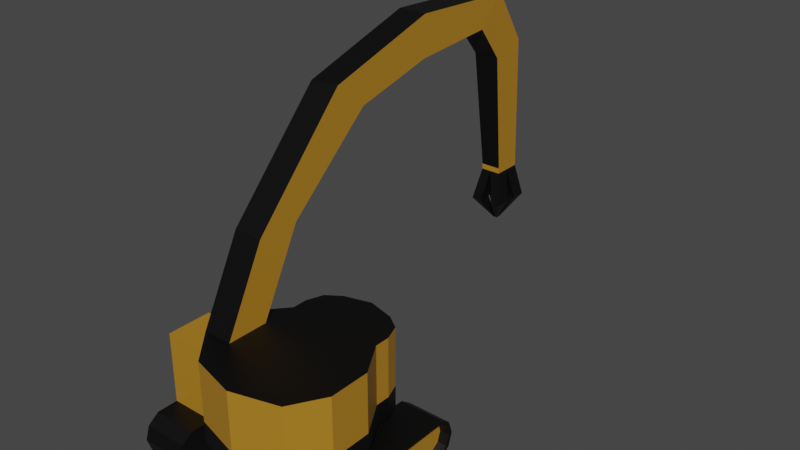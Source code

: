 # Source: catr_325c_digger.blend  (saved by Blender 2.92.15; exported with 4.5.12 LTS)
import bpy
from mathutils import Matrix  # noqa: F401  (used for matrix-valued properties, if any)

bpy.ops.wm.read_factory_settings(use_empty=True)
scene = bpy.context.scene
scene.name = 'Scene'

# ---- collections
col_collection = bpy.data.collections.new('Collection'); scene.collection.children.link(col_collection)

# ---- materials (node trees are filled in below, after node groups)
mat_digger_yellow = bpy.data.materials.new('Digger Yellow')
mat_digger_yellow.use_transparent_shadow = False
mat_digger_black = bpy.data.materials.new('Digger Black')
mat_digger_black.use_transparent_shadow = False
mat_digger_grey = bpy.data.materials.new('Digger Grey')
mat_digger_grey.use_transparent_shadow = False

# ---- material node trees
mat_digger_yellow.use_nodes = True; mat_digger_yellow.node_tree.nodes.clear()
_N = mat_digger_yellow.node_tree.nodes; _L = mat_digger_yellow.node_tree.links
n0 = _N.new('ShaderNodeBsdfPrincipled'); n0.name = 'Principled BSDF'; n0.location = (10, 300)
n0.distribution = 'GGX'
n0.subsurface_method = 'BURLEY'
n0.inputs[0].default_value = (0.4292, 0.2072, 0.01597, 1.0)
n0.inputs[3].default_value = 1.45
n0.inputs[27].default_value = (0.0, 0.0, 0.0, 1.0)
n0.inputs[28].default_value = 1.0
n1 = _N.new('ShaderNodeOutputMaterial'); n1.name = 'Material Output'; n1.location = (300, 300)
_L.new(n0.outputs[0], n1.inputs[0])
n1.is_active_output = True
mat_digger_black.use_nodes = True; mat_digger_black.node_tree.nodes.clear()
_N = mat_digger_black.node_tree.nodes; _L = mat_digger_black.node_tree.links
n0 = _N.new('ShaderNodeBsdfPrincipled'); n0.name = 'Principled BSDF'; n0.location = (10, 300)
n0.distribution = 'GGX'
n0.subsurface_method = 'BURLEY'
n0.inputs[0].default_value = (0.0, 0.0, 0.0, 1.0)
n0.inputs[3].default_value = 1.45
n0.inputs[27].default_value = (0.0, 0.0, 0.0, 1.0)
n0.inputs[28].default_value = 1.0
n1 = _N.new('ShaderNodeOutputMaterial'); n1.name = 'Material Output'; n1.location = (300, 300)
_L.new(n0.outputs[0], n1.inputs[0])
n1.is_active_output = True
mat_digger_grey.use_nodes = True; mat_digger_grey.node_tree.nodes.clear()
_N = mat_digger_grey.node_tree.nodes; _L = mat_digger_grey.node_tree.links
n0 = _N.new('ShaderNodeBsdfPrincipled'); n0.name = 'Principled BSDF'; n0.location = (10, 300)
n0.distribution = 'GGX'
n0.subsurface_method = 'BURLEY'
n0.inputs[0].default_value = (0.2269, 0.2466, 0.2883, 1.0)
n0.inputs[3].default_value = 1.45
n0.inputs[27].default_value = (0.0, 0.0, 0.0, 1.0)
n0.inputs[28].default_value = 1.0
n1 = _N.new('ShaderNodeOutputMaterial'); n1.name = 'Material Output'; n1.location = (300, 300)
_L.new(n0.outputs[0], n1.inputs[0])
n1.is_active_output = True

# ---- world
world_world = bpy.data.worlds.new('World'); scene.world = world_world
world_world.use_nodes = True; world_world.node_tree.nodes.clear()
_N = world_world.node_tree.nodes; _L = world_world.node_tree.links
n0 = _N.new('ShaderNodeOutputWorld'); n0.name = 'World Output'; n0.location = (300, 300)
n1 = _N.new('ShaderNodeBackground'); n1.name = 'Background'; n1.location = (10, 300)
n1.inputs[0].default_value = (0.05088, 0.05088, 0.05088, 1.0)
_L.new(n1.outputs[0], n0.inputs[0])
n0.is_active_output = True
world_world.color = (0.05088, 0.05088, 0.05088)
world_world.use_sun_shadow = False
world_world.sun_shadow_jitter_overblur = 0.0

# ---- meshes
me_cylinder_002 = bpy.data.meshes.new('Cylinder.002')
me_cylinder_002.from_pydata([(-0.5126, 4.285, -3.439), (-0.5126, 3.795, -1.932), (-1.345, 4.285, -3.439), (-0.5126, 3.795, -4.855), (-0.5126, 2.513, -5.878), (-1.345, 3.795, -4.855), (-1.345, 2.513, -5.878), (-1.345, 4.13, -4.577), (-1.345, 2.641, -5.878), (-1.345, 4.699, -2.472), (-2.298, 4.13, -4.577), (-4.95, 4.13, -4.577), (-2.298, 2.641, -5.878), (-2.298, 4.699, -2.472), (-4.95, 4.699, -2.472), (-2.298, 4.13, -0.3672), (-2.298, 2.641, 0.5162), (-4.95, 4.13, -0.3672), (-1.345, 4.13, -0.3672), (-1.345, 3.795, -1.932), (-1.345, 2.641, 0.5162), (-1.345, 0.8002, 0.5162), (-1.345, 2.513, -1.0), (-0.5126, 2.513, -1.0), (-1.345, 0.928, -1.0), (-0.5126, 0.928, -1.0), (-1.345, -0.3542, -1.932), (-0.5126, -0.3542, -1.932), (-1.345, -0.844, -3.439), (-1.345, -0.6889, -0.3672), (-1.345, -1.258, -2.472), (-2.298, -0.6889, -0.3672), (-2.298, 0.8002, 0.5162), (-2.298, -1.258, -2.472), (-4.95, -0.6889, -0.3672), (-4.95, 0.8002, 0.5162), (-4.95, -1.258, -2.472), (-4.95, -0.6889, -4.577), (-4.95, 0.8002, -5.878), (-2.298, -0.6889, -4.577), (-2.298, 0.8002, -5.878), (-1.345, -0.6889, -4.577), (-1.345, 0.8002, -5.878), (-1.345, -0.3542, -4.823), (-0.5126, -0.3542, -4.823), (-1.345, 0.928, -5.878), (-0.5126, 0.928, -5.878), (-0.5126, -0.844, -3.439), (-4.95, 2.641, -5.878), (-4.11, 0.8002, -5.878), (-4.11, 2.641, -5.878), (-4.95, 2.641, 0.5162), (-4.11, 0.8002, -5.878), (-4.11, 0.6408, -5.878), (-1.951, 0.8002, -5.878), (-1.951, 0.6408, -5.878), (-1.951, 0.6408, -7.878), (-1.951, 2.641, -5.878), (-1.451, 0.6408, -5.878), (-0.9511, 0.6408, -5.878), (-1.451, 2.641, -5.878), (-1.451, 0.6408, -7.878), (-0.9511, 0.6408, -7.878), (-1.451, 2.641, -7.878), (-0.9511, 2.641, -7.878), (-1.951, 2.641, -7.878), (-1.451, 3.4, -7.878), (-0.9511, 3.4, -7.878), (-1.451, 3.4, -5.878), (-0.9511, 3.4, -5.878), (-0.9511, 2.641, -5.878), (-4.11, 2.641, -7.878), (-4.11, 0.6408, -7.878), (-4.11, 2.641, -5.878), (0.0, 7.044, -1.0), (3.499e-08, 6.826, 0.5901), (0.5878, 6.853, -1.0), (0.4597, 6.676, 0.5901), (0.9511, 6.353, -1.0), (0.7438, 6.285, 0.5901), (0.9511, -0.309, -1.0), (0.7438, -0.2417, 0.5901), (0.5878, -0.809, -1.0), (0.4597, -0.6327, 0.5901), (-8.742e-08, -1.0, -1.0), (-5.177e-08, -0.782, 0.5901), (-0.5878, -0.809, -1.0), (-0.4597, -0.6327, 0.5901), (-0.9511, -0.309, -1.0), (-0.7438, -0.2417, 0.5901), (-0.9511, 6.353, -1.0), (-0.7438, 6.285, 0.5901), (-0.5878, 6.853, -1.0), (-0.4597, 6.676, 0.5901), (0.5878, 6.853, 1.0), (0.0, 7.044, 1.0), (0.9511, 6.353, 1.0), (0.9511, -0.309, 1.0), (0.5878, -0.809, 1.0), (-8.742e-08, -1.0, 1.0), (-0.5878, -0.809, 1.0), (-0.9511, -0.309, 1.0), (-0.9511, 6.353, 1.0), (-0.5878, 6.853, 1.0), (0.4846, 6.711, 1.0), (1.376e-08, 6.868, 1.0), (0.7841, 6.298, 1.0), (0.7841, -0.2548, 1.0), (0.4846, -0.667, 1.0), (-7.367e-08, -0.8244, 1.0), (-0.4846, -0.667, 1.0), (-0.7841, -0.2548, 1.0), (-0.7841, 6.298, 1.0), (-0.4846, 6.711, 1.0), (-2.519e-08, -1.0, -5.878), (0.5878, -0.809, -5.878), (1.497e-07, -1.0, -7.878), (-0.5878, -0.809, -5.878), (-0.9511, -0.309, -5.878), (-0.5878, -0.809, -7.878), (-0.9511, -0.309, -7.878), (-0.4846, -0.667, -7.878), (-0.7841, -0.2548, -7.878), (1.634e-07, -0.8244, -7.878), (-0.4597, -0.6327, -7.468), (-0.7438, -0.2417, -7.468), (1.488e-07, -0.782, -7.468), (0.4597, -0.6327, -7.468), (0.7438, -0.2417, -7.468), (0.4846, -0.667, -7.878), (0.7841, -0.2548, -7.878), (0.5878, -0.809, -7.878), (0.9511, -0.309, -7.878), (0.9511, -0.309, -5.878), (0.9511, 6.353, -7.878), (0.9511, 6.353, -5.878), (0.5878, 6.853, -7.878), (0.7841, 6.298, -7.878), (0.4846, 6.711, -7.878), (0.7438, 6.285, -7.468), (0.4597, 6.676, -7.468), (6.205e-08, 6.826, -7.468), (-0.4597, 6.676, -7.468), (7.598e-08, 6.868, -7.878), (-0.4846, 6.711, -7.878), (6.223e-08, 7.044, -7.878), (-1.126e-07, 7.044, -5.878), (-0.5878, 6.853, -7.878), (-0.5878, 6.853, -5.878), (-0.9511, 6.353, -7.878), (-0.9511, 6.353, -5.878), (-0.7841, 6.298, -7.878), (-0.7438, 6.285, -7.468), (0.5878, 6.853, -5.878), (-4.95, 0.8002, -5.878), (-4.95, 2.641, -5.878), (-8.512, 2.638, -5.878), (-4.95, 0.8002, -4.577), (-4.95, 2.641, -4.577), (-8.512, 2.638, -4.577), (-8.512, 4.478, -4.577), (-13.19, 6.951, -4.577), (-11.98, 8.342, -4.577), (-13.13, 6.903, -5.878), (-14.75, 12.1, -4.577), (-12.91, 12.07, -4.577), (-14.75, 12.1, -5.878), (-14.48, 17.3, -4.577), (-13.18, 16.0, -4.577), (-14.48, 17.3, -5.878), (-12.05, 18.9, -4.632), (-11.56, 17.29, -4.632), (-12.05, 18.9, -5.823), (-6.013, 19.31, -4.758), (-5.965, 17.98, -4.758), (-6.013, 19.31, -5.697), (-5.965, 17.98, -5.697), (-11.56, 17.29, -5.823), (-13.18, 16.0, -5.878), (-12.91, 12.07, -5.878), (-12.04, 8.39, -5.878), (-8.512, 4.478, -5.878), (-5.71, 17.98, -5.697), (-5.71, 18.64, -5.697), (-5.965, 17.98, -5.697), (-5.71, 17.98, -5.228), (-4.204, 17.68, -5.997), (-4.204, 18.34, -5.997), (-4.204, 17.68, -5.528), (-3.057, 18.54, -5.312), (-3.057, 18.61, -5.312), (-3.057, 18.54, -5.26), (-3.057, 18.61, -5.26), (-4.204, 18.34, -5.528), (-4.721, 18.64, -5.228), (-5.71, 19.31, -5.228), (-5.71, 18.64, -4.758), (-4.204, 18.94, -5.528), (-4.204, 18.94, -4.928), (-4.204, 18.34, -4.928), (-4.204, 17.68, -4.928), (-4.204, 18.34, -4.458), (-3.057, 18.61, -5.195), (-3.057, 18.54, -5.195), (-3.057, 18.61, -5.144), (-3.057, 18.54, -5.144), (-4.204, 17.68, -4.458), (-5.71, 17.98, -4.758), (-5.965, 17.98, -4.758), (-5.989, 18.64, -4.758), (-5.965, 17.98, -5.228), (-5.989, 18.64, -5.228), (-6.013, 19.31, -5.228), (-5.989, 18.64, -5.697), (-6.013, 19.31, -5.697), (-5.71, 19.31, -5.697), (-4.204, 19.61, -5.997), (-4.204, 19.61, -5.528), (-4.204, 18.94, -5.997), (-3.057, 18.75, -5.312), (-3.057, 18.75, -5.26), (-3.057, 18.68, -5.312), (-3.057, 18.68, -5.26), (-6.013, 19.31, -4.758), (-5.71, 19.31, -4.758), (-4.204, 19.61, -4.458), (-4.204, 18.94, -4.458), (-4.204, 19.61, -4.928), (-3.057, 18.75, -5.144), (-3.057, 18.68, -5.144), (-3.057, 18.75, -5.195), (-3.057, 18.68, -5.195), (-1.345, 6.311, -2.472), (-2.298, 6.311, -2.472), (-4.95, 6.311, -2.472), (-1.345, 4.812, -4.577), (-1.345, 5.985, -3.678), (-1.345, 5.541, -4.314), (-2.298, 4.812, -4.577), (-2.298, 5.985, -3.678), (-2.298, 5.541, -4.314), (-4.95, 5.985, -3.678), (-4.95, 4.812, -4.577), (-4.95, 5.541, -4.314), (-2.298, 4.812, -0.3672), (-2.298, 5.985, -1.266), (-2.298, 5.541, -0.6304), (-4.95, 4.812, -0.3672), (-4.95, 5.985, -1.266), (-4.95, 5.541, -0.6304), (-1.345, 5.985, -1.266), (-1.345, 4.812, -0.3672), (-1.345, 5.541, -0.6304)], [], [(0, 1, 23, 25, 27, 47, 44, 46, 4, 3), (0, 2, 19, 1), (3, 5, 2, 0), (4, 6, 5, 3), (5, 6, 8, 7), (2, 5, 7, 9), (7, 8, 12, 10), (234, 248, 245, 233), (11, 10, 12, 50, 48), (10, 11, 242, 238), (15, 13, 10, 12, 40, 39, 33, 31, 32, 16), (18, 9, 232, 250, 252, 251), (18, 15, 16, 20), (17, 51, 16, 15), (22, 19, 18, 20), (19, 2, 9, 18), (20, 16, 32, 21), (24, 22, 20, 21), (1, 19, 22, 23), (23, 22, 24, 25), (25, 24, 26, 27), (26, 24, 21, 29), (27, 26, 28, 47), (28, 26, 29, 30), (32, 31, 29, 21), (30, 29, 31, 33), (35, 34, 31, 32), (34, 36, 33, 31), (17, 14, 11, 48, 38, 37, 36, 34, 35, 51), (36, 37, 39, 33), (37, 38, 40, 39), (30, 33, 39, 41), (42, 41, 39, 40), (43, 28, 30, 41), (45, 43, 41, 42), (47, 28, 43, 44), (44, 43, 45, 46), (46, 45, 6, 4), (6, 45, 42, 8), (50, 49, 38, 48), (51, 35, 32, 16), (52, 53, 55, 54), (56, 55, 57, 65), (60, 57, 55, 58), (70, 60, 58, 59), (55, 53, 72, 56, 61, 62, 59, 58), (64, 63, 66, 67), (63, 65, 57, 60), (63, 60, 68, 66), (67, 66, 68, 69), (60, 70, 69, 68), (70, 64, 67, 69), (64, 70, 59, 62), (56, 72, 71, 65), (73, 71, 72, 53), (12, 57, 54, 40), (74, 95, 94, 76), (76, 94, 96, 78), (78, 96, 97, 80), (80, 97, 98, 82), (82, 98, 99, 84), (84, 99, 100, 86), (86, 100, 101, 88), (88, 101, 102, 90), (77, 75, 93, 91, 89, 87, 85, 83, 81, 79), (90, 102, 103, 92), (92, 103, 95, 74), (74, 76, 78, 80, 82, 84, 86, 88, 90, 92), (105, 104, 94, 95), (104, 106, 96, 94), (106, 107, 97, 96), (107, 108, 98, 97), (108, 109, 99, 98), (109, 110, 100, 99), (110, 111, 101, 100), (111, 112, 102, 101), (112, 113, 103, 102), (113, 105, 95, 103), (75, 77, 104, 105), (77, 79, 106, 104), (79, 81, 107, 106), (81, 83, 108, 107), (83, 85, 109, 108), (85, 87, 110, 109), (87, 89, 111, 110), (89, 91, 112, 111), (91, 93, 113, 112), (93, 75, 105, 113), (114, 115, 133, 135, 153, 146, 148, 150, 118, 117), (114, 116, 131, 115), (117, 119, 116, 114), (118, 120, 119, 117), (122, 121, 119, 120), (121, 123, 116, 119), (125, 124, 121, 122), (124, 126, 123, 121), (127, 126, 124, 125, 152, 142, 141, 140, 139, 128), (126, 127, 129, 123), (127, 128, 130, 129), (123, 129, 131, 116), (129, 130, 132, 131), (115, 131, 132, 133), (133, 132, 134, 135), (130, 137, 134, 132), (135, 134, 136, 153), (137, 138, 136, 134), (128, 139, 137, 130), (139, 140, 138, 137), (140, 141, 143, 138), (141, 142, 144, 143), (138, 143, 145, 136), (143, 144, 147, 145), (153, 136, 145, 146), (146, 145, 147, 148), (148, 147, 149, 150), (144, 151, 149, 147), (150, 149, 120, 118), (151, 122, 120, 149), (142, 152, 151, 144), (152, 125, 122, 151), (154, 156, 181, 155), (155, 158, 157, 154), (157, 159, 156, 154), (158, 160, 159, 157), (159, 160, 162, 161), (156, 159, 161, 163), (161, 162, 165, 164), (163, 161, 164, 166), (164, 165, 168, 167), (166, 164, 167, 169), (167, 168, 171, 170), (169, 167, 170, 172), (170, 171, 174, 173), (172, 170, 173, 175), (174, 176, 175, 173), (177, 172, 175, 176), (171, 177, 176, 174), (178, 169, 172, 177), (168, 178, 177, 171), (179, 166, 169, 178), (165, 179, 178, 168), (180, 163, 166, 179), (162, 180, 179, 165), (181, 156, 163, 180), (160, 181, 180, 162), (155, 181, 160, 158), (182, 183, 187, 186), (61, 56, 65, 63, 64, 62), (182, 184, 213, 214, 215, 183), (185, 182, 186, 188), (186, 187, 190, 189), (188, 186, 189, 191), (190, 192, 191, 189), (193, 188, 191, 192), (187, 193, 192, 190), (194, 185, 188, 193), (183, 194, 193, 187), (185, 194, 199, 200), (194, 195, 227, 198), (195, 194, 197, 217), (194, 183, 218, 197), (194, 196, 201, 199), (196, 194, 198, 226), (200, 199, 202, 203), (199, 201, 204, 202), (202, 204, 205, 203), (201, 206, 205, 204), (206, 200, 203, 205), (207, 185, 200, 206), (196, 207, 206, 201), (210, 184, 182, 185, 207, 208), (209, 211, 210, 208), (211, 213, 184, 210), (212, 214, 213, 211), (223, 212, 211, 209), (209, 208, 207, 196, 224, 223), (215, 195, 217, 216), (183, 215, 216, 218), (216, 217, 220, 219), (218, 216, 219, 221), (219, 220, 222, 221), (197, 218, 221, 222), (217, 197, 222, 220), (224, 196, 226, 225), (195, 224, 225, 227), (225, 226, 229, 228), (227, 225, 228, 230), (230, 228, 229, 231), (198, 227, 230, 231), (226, 198, 231, 229), (215, 214, 212, 223, 224, 195), (7, 10, 238, 235), (11, 14, 234, 241, 243, 242), (17, 15, 244, 247), (15, 18, 251, 244), (232, 233, 245, 250), (241, 234, 233, 239), (233, 232, 236, 239), (14, 17, 247, 249, 248, 234), (235, 238, 240, 237), (237, 240, 239, 236), (241, 239, 240, 243), (243, 240, 238, 242), (247, 244, 246, 249), (249, 246, 245, 248), (250, 245, 246, 252), (252, 246, 244, 251), (9, 7, 235, 237, 236, 232)])
me_cylinder_002.polygons.foreach_set('material_index', [0, 1, 1, 1, 0, 0, 1, 2, 0, 0, 1, 0, 1, 0, 0, 0, 1, 0, 1, 1, 1, 0, 1, 0, 1, 1, 0, 0, 1, 0, 0, 1, 1, 0, 0, 1, 1, 1, 0, 0, 0, 0, 1, 0, 0, 0, 0, 0, 1, 0, 0, 0, 0, 0, 0, 0, 1, 1, 1, 1, 1, 1, 1, 1, 0, 1, 1, 1, 1, 1, 1, 1, 1, 1, 1, 1, 1, 1, 1, 1, 1, 1, 1, 1, 1, 1, 1, 1, 1, 1, 1, 1, 1, 1, 1, 1, 0, 1, 1, 1, 1, 1, 1, 1, 1, 1, 1, 1, 1, 1, 1, 1, 1, 1, 1, 1, 1, 1, 1, 1, 0, 0, 1, 0, 0, 1, 0, 1, 0, 1, 0, 1, 0, 1, 0, 0, 1, 0, 1, 0, 1, 0, 1, 0, 1, 1, 1, 0, 0, 1, 1, 1, 1, 1, 1, 1, 1, 1, 1, 1, 1, 1, 1, 1, 1, 1, 1, 1, 1, 1, 0, 0, 0, 0, 0, 0, 1, 1, 1, 1, 1, 1, 1, 1, 1, 1, 1, 1, 1, 1, 0, 1, 1, 0, 1, 1, 2, 1, 1, 1, 1, 2, 0, 0, 2, 1, 1, 0])
_uv = me_cylinder_002.uv_layers.new(name='UVMap')
_uv.uv.foreach_set('vector', [0.75, 0.49, 0.8911, 0.4442, 0.9783, 0.3242, 0.9783, 0.1758, 0.8911, 0.05584, 0.75, 0.01, 0.6089, 0.05584, 0.5217, 0.1758, 0.5217, 0.3242, 0.6089, 0.4442, 1.0, 0.5, 1.0, 1.0, 0.9, 1.0, 0.9, 0.5, 0.1, 0.5, 0.1, 1.0, -7.451e-08, 1.0, -7.451e-08, 0.5, 0.2, 0.5, 0.2, 1.0, 0.1, 1.0, 0.1, 0.5, 0.1, 1.0, 0.2, 1.0, 0.2, 1.0, 0.1, 1.0, -7.451e-08, 1.0, 0.1, 1.0, 0.1, 1.0, -7.451e-08, 1.0, 0.1, 1.0, 0.2, 1.0, 0.02175, 0.3242, 0.1089, 0.4442, 0.25, 0.49, 0.3308, 0.4637, 0.3308, 0.4637, 0.25, 0.49, 0.1089, 0.4442, 0.1089, 0.4442, 0.02175, 0.3242, 0.0, 0.0, 0.0, 0.0, 0.1089, 0.4442, 0.1089, 0.4442, 0.1089, 0.4442, 0.1089, 0.4442, 0.3911, 0.4442, 0.25, 0.49, 0.1089, 0.4442, 0.02175, 0.3242, 0.02175, 0.1758, 0.1089, 0.05584, 0.25, 0.01, 0.3911, 0.05584, 0.4783, 0.1758, 0.4783, 0.3242, 0.9, 1.0, 1.0, 1.0, 1.0, 1.0, 0.9427, 1.0, 0.9042, 1.0, 0.9, 1.0, 0.9, 1.0, 0.3911, 0.4442, 0.4783, 0.3242, 0.8, 1.0, 0.3911, 0.4442, 0.4783, 0.3242, 0.4783, 0.3242, 0.3911, 0.4442, 0.8, 1.0, 0.9, 1.0, 0.9, 1.0, 0.8, 1.0, 0.9, 1.0, 1.0, 1.0, 1.0, 1.0, 0.9, 1.0, 0.8, 1.0, 0.4783, 0.3242, 0.4783, 0.1758, 0.7, 1.0, 0.7, 1.0, 0.8, 1.0, 0.8, 1.0, 0.7, 1.0, 0.9, 0.5, 0.9, 1.0, 0.8, 1.0, 0.8, 0.5, 0.8, 0.5, 0.8, 1.0, 0.7, 1.0, 0.7, 0.5, 0.7, 0.5, 0.7, 1.0, 0.6, 1.0, 0.6, 0.5, 0.6, 1.0, 0.7, 1.0, 0.7, 1.0, 0.6, 1.0, 0.6, 0.5, 0.6, 1.0, 0.5, 1.0, 0.5, 0.5, 0.5, 1.0, 0.6, 1.0, 0.6, 1.0, 0.5, 1.0, 0.4783, 0.1758, 0.3911, 0.05584, 0.6, 1.0, 0.7, 1.0, 0.5, 1.0, 0.6, 1.0, 0.3911, 0.05584, 0.25, 0.01, 0.4783, 0.1758, 0.3911, 0.05584, 0.3911, 0.05584, 0.4783, 0.1758, 0.3911, 0.05584, 0.25, 0.01, 0.25, 0.01, 0.3911, 0.05584, 0.3911, 0.4442, 0.25, 0.49, 0.1089, 0.4442, 0.02175, 0.3242, 0.02175, 0.1758, 0.1089, 0.05584, 0.25, 0.01, 0.3911, 0.05584, 0.4783, 0.1758, 0.4783, 0.3242, 0.25, 0.01, 0.1089, 0.05584, 0.1089, 0.05584, 0.25, 0.01, 0.1089, 0.05584, 0.02175, 0.1758, 0.02175, 0.1758, 0.1089, 0.05584, 0.5, 1.0, 0.25, 0.01, 0.1089, 0.05584, 0.4, 1.0, 0.3, 1.0, 0.4, 1.0, 0.1089, 0.05584, 0.02175, 0.1758, 0.4, 1.0, 0.5, 1.0, 0.5, 1.0, 0.4, 1.0, 0.3, 1.0, 0.4, 1.0, 0.4, 1.0, 0.3, 1.0, 0.5, 0.5, 0.5, 1.0, 0.4, 1.0, 0.4, 0.5, 0.4, 0.5, 0.4, 1.0, 0.3, 1.0, 0.3, 0.5, 0.3, 0.5, 0.3, 1.0, 0.2, 1.0, 0.2, 0.5, 0.2, 1.0, 0.3, 1.0, 0.3, 1.0, 0.2, 1.0, 0.0, 0.0, 0.0, 0.0, 0.0, 0.0, 0.0, 0.0, 0.4783, 0.3242, 0.4783, 0.1758, 0.4783, 0.1758, 0.4783, 0.3242, 0.0, 0.0, 0.625, 0.75, 0.5, 0.75, 0.0, 0.0, 0.0, 0.0, 0.0, 0.0, 0.0, 0.0, 0.0, 0.0, 0.4375, 0.5, 0.5, 0.5, 0.5, 0.75, 0.4375, 0.75, 0.375, 0.5, 0.4375, 0.5, 0.4375, 0.75, 0.375, 0.75, 0.5, 0.75, 0.625, 0.75, 0.625, 1.0, 0.5, 1.0, 0.4375, 1.0, 0.375, 1.0, 0.375, 0.75, 0.4375, 0.75, 0.375, 0.25, 0.4375, 0.25, 0.4375, 0.25, 0.375, 0.25, 0.4375, 0.25, 0.5, 0.25, 0.5, 0.5, 0.4375, 0.5, 0.4375, 0.25, 0.4375, 0.5, 0.4375, 0.5, 0.4375, 0.25, 0.375, 0.25, 0.4375, 0.25, 0.4375, 0.5, 0.375, 0.5, 0.4375, 0.5, 0.375, 0.5, 0.375, 0.5, 0.4375, 0.5, 0.375, 0.5, 0.125, 0.5, 0.125, 0.5, 0.375, 0.5, 0.125, 0.5, 0.375, 0.5, 0.375, 0.75, 0.125, 0.75, 0.5, 0.0, 0.625, 0.0, 0.625, 0.25, 0.5, 0.25, 0.625, 0.5, 0.875, 0.5, 0.875, 0.75, 0.625, 0.75, 0.02175, 0.3242, 0.0, 0.0, 0.0, 0.0, 0.02175, 0.1758, 1.0, 0.5, 1.0, 1.0, 0.9, 1.0, 0.9, 0.5, 0.9, 0.5, 0.9, 1.0, 0.8, 1.0, 0.8, 0.5, 0.8, 0.5, 0.8, 1.0, 0.7, 1.0, 0.7, 0.5, 0.7, 0.5, 0.7, 1.0, 0.6, 1.0, 0.6, 0.5, 0.6, 0.5, 0.6, 1.0, 0.5, 1.0, 0.5, 0.5, 0.5, 0.5, 0.5, 1.0, 0.4, 1.0, 0.4, 0.5, 0.4, 0.5, 0.4, 1.0, 0.3, 1.0, 0.3, 0.5, 0.3, 0.5, 0.3, 1.0, 0.2, 1.0, 0.2, 0.5, 0.3603, 0.4217, 0.25, 0.4559, 0.1397, 0.4217, 0.0715, 0.345, 0.0715, 0.155, 0.1397, 0.07827, 0.25, 0.04406, 0.3603, 0.07827, 0.4285, 0.155, 0.4285, 0.345, 0.2, 0.5, 0.2, 1.0, 0.1, 1.0, 0.1, 0.5, 0.1, 0.5, 0.1, 1.0, -7.451e-08, 1.0, -7.451e-08, 0.5, 0.75, 0.49, 0.8911, 0.4442, 0.9783, 0.3242, 0.9783, 0.1758, 0.8911, 0.05584, 0.75, 0.01, 0.6089, 0.05584, 0.5217, 0.1758, 0.5217, 0.3242, 0.6089, 0.4442, 0.25, 0.4623, 0.3663, 0.4257, 0.3911, 0.4442, 0.25, 0.49, 0.3663, 0.4257, 0.4382, 0.3414, 0.4783, 0.3242, 0.3911, 0.4442, 0.4382, 0.3414, 0.4382, 0.1586, 0.4783, 0.1758, 0.4783, 0.3242, 0.4382, 0.1586, 0.3663, 0.07435, 0.3911, 0.05584, 0.4783, 0.1758, 0.3663, 0.07435, 0.25, 0.03767, 0.25, 0.01, 0.3911, 0.05584, 0.25, 0.03767, 0.1337, 0.07435, 0.1089, 0.05584, 0.25, 0.01, 0.1337, 0.07435, 0.06182, 0.1586, 0.02175, 0.1758, 0.1089, 0.05584, 0.06182, 0.1586, 0.06182, 0.3414, 0.02175, 0.3242, 0.02175, 0.1758, 0.06182, 0.3414, 0.1337, 0.4257, 0.1089, 0.4442, 0.02175, 0.3242, 0.1337, 0.4257, 0.25, 0.4623, 0.25, 0.49, 0.1089, 0.4442, 0.25, 0.4559, 0.3603, 0.4217, 0.3663, 0.4257, 0.25, 0.4623, 0.3603, 0.4217, 0.4285, 0.345, 0.4382, 0.3414, 0.3663, 0.4257, 0.4285, 0.345, 0.4285, 0.155, 0.4382, 0.1586, 0.4382, 0.3414, 0.4285, 0.155, 0.3603, 0.07827, 0.3663, 0.07435, 0.4382, 0.1586, 0.3603, 0.07827, 0.25, 0.04406, 0.25, 0.03767, 0.3663, 0.07435, 0.25, 0.04406, 0.1397, 0.07827, 0.1337, 0.07435, 0.25, 0.03767, 0.1397, 0.07827, 0.0715, 0.155, 0.06182, 0.1586, 0.1337, 0.07435, 0.0715, 0.155, 0.0715, 0.345, 0.06182, 0.3414, 0.06182, 0.1586, 0.0715, 0.345, 0.1397, 0.4217, 0.1337, 0.4257, 0.06182, 0.3414, 0.1397, 0.4217, 0.25, 0.4559, 0.25, 0.4623, 0.1337, 0.4257, 0.75, 0.49, 0.8911, 0.4442, 0.9783, 0.3242, 0.9783, 0.1758, 0.8911, 0.05584, 0.75, 0.01, 0.6089, 0.05584, 0.5217, 0.1758, 0.5217, 0.3242, 0.6089, 0.4442, 1.0, 0.5, 1.0, 1.0, 0.9, 1.0, 0.9, 0.5, 0.1, 0.5, 0.1, 1.0, -7.451e-08, 1.0, -7.451e-08, 0.5, 0.2, 0.5, 0.2, 1.0, 0.1, 1.0, 0.1, 0.5, 0.06182, 0.3414, 0.1337, 0.4257, 0.1089, 0.4442, 0.02175, 0.3242, 0.1337, 0.4257, 0.25, 0.4623, 0.25, 0.49, 0.1089, 0.4442, 0.0715, 0.345, 0.1397, 0.4217, 0.1337, 0.4257, 0.06182, 0.3414, 0.1397, 0.4217, 0.25, 0.4559, 0.25, 0.4623, 0.1337, 0.4257, 0.3603, 0.4217, 0.25, 0.4559, 0.1397, 0.4217, 0.0715, 0.345, 0.0715, 0.155, 0.1397, 0.07827, 0.25, 0.04406, 0.3603, 0.07827, 0.4285, 0.155, 0.4285, 0.345, 0.25, 0.4559, 0.3603, 0.4217, 0.3663, 0.4257, 0.25, 0.4623, 0.3603, 0.4217, 0.4285, 0.345, 0.4382, 0.3414, 0.3663, 0.4257, 0.25, 0.4623, 0.3663, 0.4257, 0.3911, 0.4442, 0.25, 0.49, 0.3663, 0.4257, 0.4382, 0.3414, 0.4783, 0.3242, 0.3911, 0.4442, 0.9, 0.5, 0.9, 1.0, 0.8, 1.0, 0.8, 0.5, 0.8, 0.5, 0.8, 1.0, 0.7, 1.0, 0.7, 0.5, 0.4382, 0.3414, 0.4382, 0.1586, 0.4783, 0.1758, 0.4783, 0.3242, 0.7, 0.5, 0.7, 1.0, 0.6, 1.0, 0.6, 0.5, 0.4382, 0.1586, 0.3663, 0.07435, 0.3911, 0.05584, 0.4783, 0.1758, 0.4285, 0.345, 0.4285, 0.155, 0.4382, 0.1586, 0.4382, 0.3414, 0.4285, 0.155, 0.3603, 0.07827, 0.3663, 0.07435, 0.4382, 0.1586, 0.3603, 0.07827, 0.25, 0.04406, 0.25, 0.03767, 0.3663, 0.07435, 0.25, 0.04406, 0.1397, 0.07827, 0.1337, 0.07435, 0.25, 0.03767, 0.3663, 0.07435, 0.25, 0.03767, 0.25, 0.01, 0.3911, 0.05584, 0.25, 0.03767, 0.1337, 0.07435, 0.1089, 0.05584, 0.25, 0.01, 0.6, 0.5, 0.6, 1.0, 0.5, 1.0, 0.5, 0.5, 0.5, 0.5, 0.5, 1.0, 0.4, 1.0, 0.4, 0.5, 0.4, 0.5, 0.4, 1.0, 0.3, 1.0, 0.3, 0.5, 0.1337, 0.07435, 0.06182, 0.1586, 0.02175, 0.1758, 0.1089, 0.05584, 0.3, 0.5, 0.3, 1.0, 0.2, 1.0, 0.2, 0.5, 0.06182, 0.1586, 0.06182, 0.3414, 0.02175, 0.3242, 0.02175, 0.1758, 0.1397, 0.07827, 0.0715, 0.155, 0.06182, 0.1586, 0.1337, 0.07435, 0.0715, 0.155, 0.0715, 0.345, 0.06182, 0.3414, 0.06182, 0.1586, 0.125, 0.5, 0.375, 0.5, 0.375, 0.75, 0.125, 0.75, 0.375, 0.5, 0.625, 0.5, 0.625, 0.75, 0.375, 0.75, 0.375, 0.75, 0.625, 0.75, 0.625, 1.0, 0.375, 1.0, 0.375, 0.25, 0.625, 0.25, 0.625, 0.5, 0.375, 0.5, 0.625, 0.5, 0.625, 0.25, 0.625, 0.25, 0.625, 0.5, 0.625, 1.0, 0.625, 0.75, 0.625, 0.75, 0.625, 1.0, 0.625, 0.5, 0.625, 0.25, 0.625, 0.25, 0.625, 0.5, 0.625, 1.0, 0.625, 0.75, 0.625, 0.75, 0.625, 1.0, 0.625, 0.5, 0.625, 0.25, 0.625, 0.25, 0.625, 0.5, 0.625, 1.0, 0.625, 0.75, 0.625, 0.75, 0.625, 1.0, 0.625, 0.5, 0.625, 0.25, 0.625, 0.25, 0.625, 0.5, 0.625, 1.0, 0.625, 0.75, 0.625, 0.75, 0.625, 1.0, 0.625, 0.5, 0.625, 0.25, 0.625, 0.25, 0.625, 0.5, 0.625, 1.0, 0.625, 0.75, 0.625, 0.75, 0.625, 1.0, 0.375, 0.0, 0.625, 0.0, 0.625, 0.25, 0.375, 0.25, 0.375, 0.75, 0.375, 0.5, 0.375, 0.5, 0.375, 0.75, 0.875, 0.75, 0.875, 0.5, 0.875, 0.5, 0.875, 0.75, 0.375, 0.75, 0.375, 0.5, 0.375, 0.5, 0.375, 0.75, 0.875, 0.75, 0.875, 0.5, 0.875, 0.5, 0.875, 0.75, 0.375, 0.75, 0.375, 0.5, 0.375, 0.5, 0.375, 0.75, 0.875, 0.75, 0.875, 0.5, 0.875, 0.5, 0.875, 0.75, 0.375, 0.75, 0.375, 0.5, 0.375, 0.5, 0.375, 0.75, 0.875, 0.75, 0.875, 0.5, 0.875, 0.5, 0.875, 0.75, 0.375, 0.75, 0.375, 0.5, 0.375, 0.5, 0.375, 0.75, 0.875, 0.75, 0.875, 0.5, 0.875, 0.5, 0.875, 0.75, 0.625, 0.5, 0.875, 0.5, 0.875, 0.75, 0.625, 0.75, 0.375, 0.0, 0.375, 0.125, 0.375, 0.125, 0.375, 0.0, 0.4375, 0.0, 0.5, 0.0, 0.5, 0.25, 0.4375, 0.25, 0.375, 0.25, 0.375, 0.0, 0.375, 0.0, 0.625, 0.0, 0.625, 0.125, 0.625, 0.25, 0.375, 0.25, 0.375, 0.125, 0.375, 0.875, 0.375, 1.0, 0.375, 1.0, 0.375, 0.875, 0.375, 0.0, 0.375, 0.125, 0.375, 0.125, 0.375, 0.0, 0.375, 0.875, 0.375, 1.0, 0.375, 1.0, 0.375, 0.875, 0.125, 0.625, 0.25, 0.625, 0.25, 0.75, 0.125, 0.75, 0.25, 0.625, 0.25, 0.75, 0.25, 0.75, 0.25, 0.625, 0.125, 0.625, 0.25, 0.625, 0.25, 0.625, 0.125, 0.625, 0.25, 0.625, 0.25, 0.75, 0.25, 0.75, 0.25, 0.625, 0.125, 0.625, 0.25, 0.625, 0.25, 0.625, 0.125, 0.625, 0.25, 0.75, 0.25, 0.625, 0.25, 0.625, 0.25, 0.75, 0.25, 0.625, 0.25, 0.5, 0.25, 0.5, 0.25, 0.625, 0.25, 0.5, 0.25, 0.625, 0.25, 0.625, 0.25, 0.5, 0.25, 0.625, 0.125, 0.625, 0.125, 0.625, 0.25, 0.625, 0.25, 0.625, 0.375, 0.625, 0.375, 0.625, 0.25, 0.625, 0.375, 0.625, 0.25, 0.625, 0.25, 0.625, 0.375, 0.625, 0.25, 0.75, 0.25, 0.625, 0.25, 0.625, 0.25, 0.75, 0.25, 0.625, 0.375, 0.625, 0.375, 0.625, 0.25, 0.625, 0.25, 0.625, 0.375, 0.625, 0.375, 0.75, 0.25, 0.75, 0.375, 0.625, 0.375, 0.75, 0.375, 0.75, 0.375, 0.625, 0.375, 0.75, 0.375, 0.875, 0.375, 0.875, 0.375, 0.75, 0.375, 0.75, 0.375, 0.875, 0.375, 0.875, 0.375, 0.75, 0.375, 0.625, 0.375, 0.75, 0.375, 0.75, 0.375, 0.625, 0.625, 0.875, 0.625, 1.0, 0.375, 1.0, 0.375, 0.875, 0.375, 0.75, 0.625, 0.75, 0.625, 0.625, 0.75, 0.625, 0.75, 0.75, 0.625, 0.75, 0.75, 0.625, 0.875, 0.625, 0.875, 0.75, 0.75, 0.75, 0.75, 0.5, 0.875, 0.5, 0.875, 0.625, 0.75, 0.625, 0.625, 0.5, 0.75, 0.5, 0.75, 0.625, 0.625, 0.625, 0.625, 0.625, 0.625, 0.75, 0.375, 0.75, 0.375, 0.625, 0.375, 0.5, 0.625, 0.5, 0.375, 0.25, 0.375, 0.375, 0.375, 0.375, 0.375, 0.25, 0.375, 0.125, 0.375, 0.25, 0.375, 0.25, 0.375, 0.125, 0.375, 0.25, 0.375, 0.375, 0.375, 0.375, 0.375, 0.25, 0.375, 0.125, 0.375, 0.25, 0.375, 0.25, 0.375, 0.125, 0.125, 0.5, 0.25, 0.5, 0.25, 0.625, 0.125, 0.625, 0.25, 0.625, 0.125, 0.625, 0.125, 0.625, 0.25, 0.625, 0.25, 0.5, 0.25, 0.625, 0.25, 0.625, 0.25, 0.5, 0.375, 0.5, 0.375, 0.625, 0.375, 0.625, 0.375, 0.5, 0.375, 0.375, 0.375, 0.5, 0.375, 0.5, 0.375, 0.375, 0.375, 0.5, 0.375, 0.625, 0.375, 0.625, 0.375, 0.5, 0.375, 0.375, 0.375, 0.5, 0.375, 0.5, 0.375, 0.375, 0.25, 0.5, 0.375, 0.5, 0.375, 0.625, 0.25, 0.625, 0.25, 0.625, 0.25, 0.5, 0.25, 0.5, 0.25, 0.625, 0.375, 0.625, 0.25, 0.625, 0.25, 0.625, 0.375, 0.625, 0.375, 0.25, 0.625, 0.25, 0.625, 0.375, 0.625, 0.5, 0.375, 0.5, 0.375, 0.375, 0.1, 1.0, 0.1089, 0.4442, 0.1089, 0.4442, 0.1, 1.0, 0.1089, 0.4442, 0.25, 0.49, 0.25, 0.49, 0.1692, 0.4637, 0.1148, 0.4461, 0.1089, 0.4442, 0.3911, 0.4442, 0.3911, 0.4442, 0.3911, 0.4442, 0.3911, 0.4442, 0.3911, 0.4442, 0.9, 1.0, 0.9, 1.0, 0.3911, 0.4442, -7.451e-08, 1.0, 0.25, 0.49, 0.3308, 0.4637, 0.5158, 1.0, 0.1692, 0.4637, 0.25, 0.49, 0.25, 0.49, 0.1692, 0.4637, 0.25, 0.49, -7.451e-08, 1.0, 0.05731, 1.0, 0.1692, 0.4637, 0.25, 0.49, 0.3911, 0.4442, 0.3911, 0.4442, 0.3852, 0.4461, 0.3308, 0.4637, 0.25, 0.49, 0.1, 1.0, 0.1089, 0.4442, 0.1089, 0.4442, 0.09583, 1.0, 0.09583, 1.0, 0.1089, 0.4442, 0.1692, 0.4637, 0.05731, 1.0, 0.1692, 0.4637, 0.1692, 0.4637, 0.1089, 0.4442, 0.1148, 0.4461, 0.1148, 0.4461, 0.1089, 0.4442, 0.1089, 0.4442, 0.1089, 0.4442, 0.3911, 0.4442, 0.3911, 0.4442, 0.3911, 0.4442, 0.3852, 0.4461, 0.3852, 0.4461, 0.3911, 0.4442, 0.3308, 0.4637, 0.3308, 0.4637, 0.5158, 1.0, 0.3308, 0.4637, 0.3911, 0.4442, 0.9042, 1.0, 0.9042, 1.0, 0.3911, 0.4442, 0.3911, 0.4442, 0.9, 1.0, -7.451e-08, 1.0, 0.1, 1.0, 0.1, 1.0, 0.09583, 1.0, 0.05731, 1.0, -7.451e-08, 1.0])
me_cylinder_002.materials.append(mat_digger_yellow)
me_cylinder_002.materials.append(mat_digger_black)
me_cylinder_002.materials.append(mat_digger_grey)
me_cylinder_002.use_remesh_fix_poles = True
me_cylinder_002.use_remesh_preserve_attributes = False
me_cylinder_002.use_mirror_vertex_groups = False
me_cylinder_002.update()

# ---- objects
ob_digger = bpy.data.objects.new('Digger', me_cylinder_002)

# ---- transforms, parenting, visibility, modifiers, constraints
ob_digger.location = (0.0, 0.0, 0.0)
ob_digger.rotation_euler = (0.0, 1.571, 0.0)
ob_digger.lineart.crease_threshold = 0.0

# ---- collection membership
col_collection.objects.link(ob_digger)

# ---- scene / render settings (as saved in the file)
scene.frame_start = 1; scene.frame_end = 250; scene.frame_set(0)
scene.render.engine = 'BLENDER_EEVEE_NEXT'
scene.cycles.use_denoising = False
scene.cycles.samples = 128
scene.cycles.sampling_pattern = 'TABULATED_SOBOL'
scene.cycles.use_adaptive_sampling = False
scene.cycles.use_light_tree = False
scene.view_settings.view_transform = 'Filmic'
bpy.context.view_layer.update()

# ---- added for rendering (the .blend has no active camera and no usable light): camera, sun
cam_auto = bpy.data.cameras.new('AutoCamera')
cam_auto.lens = 50.0
cam_auto.sensor_width = 36.0
cam_auto.clip_end = 1000.0
ob_auto_camera = bpy.data.objects.new('AutoCamera', cam_auto)
scene.collection.objects.link(ob_auto_camera)
ob_auto_camera.location = (22.0803, -21.448, 27.3154)
ob_auto_camera.rotation_euler = (1.09748, -7.21219e-08, 0.694738)
scene.camera = ob_auto_camera
light_auto_sun = bpy.data.lights.new('AutoSun', 'SUN')
light_auto_sun.energy = 3.0
light_auto_sun.angle = 0.0523599
ob_auto_sun = bpy.data.objects.new('AutoSun', light_auto_sun)
scene.collection.objects.link(ob_auto_sun)
ob_auto_sun.rotation_euler = (0.872665, 0.174533, 0.523599)
bpy.context.view_layer.update()
